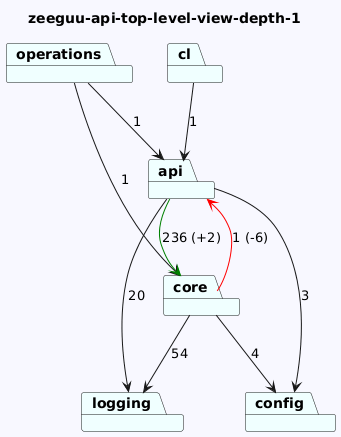

The diagram above was rendered by PlantUML. Its source (embedded in the PNG):
@startuml
skinparam backgroundColor GhostWhite
title zeeguu-api-top-level-view-depth-1
package "cl" #Azure
package "logging" #Azure
package "operations" #Azure
package "config" #Azure
package "core" #Azure
package "api" #Azure
"cl"-->"api"  : 1

"operations"-->"api"  : 1
"operations"-->"core"  : 1

"core"-->"logging"  : 54
"core"-->"config"  : 4
"core"-->"api" #Red : 1 (-6)
"api"-->"config"  : 3
"api"-->"logging"  : 20
"api"-->"core" #Green : 236 (+2)
@enduml